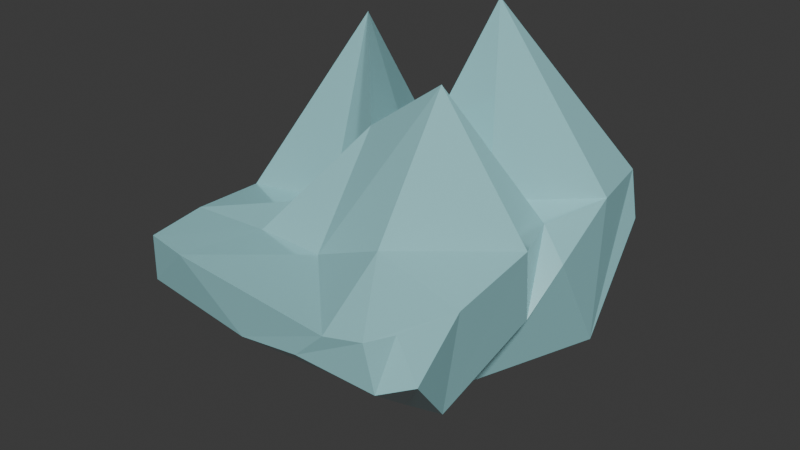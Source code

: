 # Source: IceBerg_3Peak1.blend  (saved by Blender 5.0.118; exported with 4.5.12 LTS)
import bpy
from mathutils import Matrix  # noqa: F401  (used for matrix-valued properties, if any)

bpy.ops.wm.read_factory_settings(use_empty=True)
scene = bpy.context.scene
scene.name = 'Scene'

# ---- collections
col_collection = bpy.data.collections.new('Collection'); scene.collection.children.link(col_collection)

# ---- materials (node trees are filled in below, after node groups)
mat_iceberg = bpy.data.materials.new('IceBerg')

# ---- material node trees
mat_iceberg.use_nodes = True; mat_iceberg.node_tree.nodes.clear()
_N = mat_iceberg.node_tree.nodes; _L = mat_iceberg.node_tree.links
n0 = _N.new('ShaderNodeBsdfPrincipled'); n0.name = 'Principled BSDF'; n0.location = (-200, 100)
n0.inputs[0].default_value = (0.3705, 0.765, 0.8, 1.0)
n0.inputs[2].default_value = 0.1027
n0.inputs[3].default_value = 2.9
n1 = _N.new('ShaderNodeOutputMaterial'); n1.name = 'Material Output'; n1.location = (200, 100)
_L.new(n0.outputs[0], n1.inputs[0])
n1.is_active_output = True

# ---- world
world_world = bpy.data.worlds.new('World'); scene.world = world_world
world_world.use_nodes = True; world_world.node_tree.nodes.clear()
_N = world_world.node_tree.nodes; _L = world_world.node_tree.links
n0 = _N.new('ShaderNodeOutputWorld'); n0.name = 'World Output'; n0.location = (200, 100)
n1 = _N.new('ShaderNodeBackground'); n1.name = 'Background'; n1.location = (-200, 100)
n1.inputs[0].default_value = (0.05088, 0.05088, 0.05088, 1.0)
_L.new(n1.outputs[0], n0.inputs[0])
n0.is_active_output = True
world_world.color = (0.05088, 0.05088, 0.05088)
world_world.sun_shadow_jitter_overblur = 0.0

# ---- meshes
me_plane = bpy.data.meshes.new('Plane')
me_plane.from_pydata([(-0.02759, -0.02677, 0.1301), (0.008596, 0.4957, 0.01559), (-0.000662, -0.5001, 0.007193), (-0.4968, -0.00505, 0.01814), (0.4297, 0.03291, 0.03774), (0.5088, -0.49, 0.009364), (-0.5002, -0.5129, 0.008778), (-0.4847, 0.4831, 0.03672), (0.4713, 0.4859, 0.07476), (-0.0133, -0.246, 0.3289), (0.2461, 0.005633, 0.07051), (-0.01198, 0.2328, 0.2289), (0.2746, -0.7761, -0.02364), (-0.2156, -0.02298, 0.5844), (0.5269, -0.2046, 0.07675), (0.439, -0.6704, -0.005133), (0.2421, -0.5143, 0.109), (-0.5065, -0.2648, -1.657e-05), (-0.463, -0.7308, 0.008508), (-0.2408, -0.4934, 0.006814), (-0.5115, 0.2457, -0.001988), (-0.2388, 0.4992, -0.01143), (0.5084, 0.2605, 0.06527), (0.202, 0.4904, 0.093), (0.1532, 0.1529, 0.6571), (-0.1667, 0.199, 0.1759), (-0.3121, -0.7568, 0.005974), (0.3957, -0.7528, -0.005856), (0.24, -0.2387, 0.5119), (-0.1729, -0.2506, 0.042), (0.008596, 0.4957, -0.1557), (-0.4479, 0.02269, -0.2409), (0.523, 0.001278, -0.0559), (0.4703, -0.5065, -0.336), (-0.4054, -0.4108, -0.2635), (-0.4098, 0.4475, -0.3807), (0.5004, 0.4826, -0.09331), (0.1636, -0.769, -0.1327), (0.5012, -0.1459, -0.1851), (0.5122, -0.6719, -0.1386), (-0.5065, -0.2648, -0.1713), (-0.4991, -0.7068, -0.1669), (-0.5115, 0.2457, -0.1733), (-0.2388, 0.4992, -0.1827), (0.528, 0.1996, -0.4126), (0.2232, 0.4397, -0.4182), (-0.07112, -0.7506, -0.1795), (0.4195, -0.7349, -0.1685), (0.02087, -0.1256, -0.7281)], [], [(29, 9, 0, 13), (28, 14, 4, 10), (27, 15, 5, 16), (26, 12, 2, 19), (25, 11, 1, 21), (24, 22, 8, 23), (11, 24, 23, 1), (0, 10, 24, 11), (10, 4, 22, 24), (20, 25, 21, 7), (3, 13, 25, 20), (13, 0, 11, 25), (18, 26, 19, 6), (12, 27, 16, 2), (9, 28, 10, 0), (2, 16, 28, 9), (16, 5, 14, 28), (17, 29, 13, 3), (6, 19, 29, 17), (19, 2, 9, 29), (4, 14, 38, 32), (8, 22, 44, 36), (5, 15, 39, 33), (6, 17, 40, 34), (26, 18, 41, 46), (1, 23, 45, 30), (12, 26, 46, 37), (17, 3, 31, 40), (3, 20, 42, 31), (18, 6, 34, 41), (21, 1, 30, 43), (27, 12, 37, 47), (22, 4, 32, 44), (15, 27, 47, 39), (20, 7, 35, 42), (23, 8, 36, 45), (14, 5, 33, 38), (7, 21, 43, 35), (37, 46, 48), (38, 33, 48), (33, 39, 48), (47, 37, 48), (34, 40, 48), (40, 31, 48), (39, 47, 48), (31, 42, 48), (41, 34, 48), (43, 30, 48), (42, 35, 48), (44, 32, 48), (35, 43, 48), (45, 36, 48), (36, 44, 48), (46, 41, 48), (30, 45, 48), (32, 38, 48)])
_uv = me_plane.uv_layers.new(name='UVMap')
_uv.uv.foreach_set('vector', [0.375, 0.375, 0.5, 0.375, 0.5, 0.5, 0.375, 0.5, 0.625, 0.375, 0.75, 0.375, 0.75, 0.5, 0.625, 0.5, 0.625, 0.125, 0.75, 0.125, 0.75, 0.25, 0.625, 0.25, 0.375, 0.125, 0.5, 0.125, 0.5, 0.25, 0.375, 0.25, 0.375, 0.625, 0.5, 0.625, 0.5, 0.75, 0.375, 0.75, 0.625, 0.625, 0.75, 0.625, 0.75, 0.75, 0.625, 0.75, 0.5, 0.625, 0.625, 0.625, 0.625, 0.75, 0.5, 0.75, 0.5, 0.5, 0.625, 0.5, 0.625, 0.625, 0.5, 0.625, 0.625, 0.5, 0.75, 0.5, 0.75, 0.625, 0.625, 0.625, 0.25, 0.625, 0.375, 0.625, 0.375, 0.75, 0.25, 0.75, 0.25, 0.5, 0.375, 0.5, 0.375, 0.625, 0.25, 0.625, 0.375, 0.5, 0.5, 0.5, 0.5, 0.625, 0.375, 0.625, 0.25, 0.125, 0.375, 0.125, 0.375, 0.25, 0.25, 0.25, 0.5, 0.125, 0.625, 0.125, 0.625, 0.25, 0.5, 0.25, 0.5, 0.375, 0.625, 0.375, 0.625, 0.5, 0.5, 0.5, 0.5, 0.25, 0.625, 0.25, 0.625, 0.375, 0.5, 0.375, 0.625, 0.25, 0.75, 0.25, 0.75, 0.375, 0.625, 0.375, 0.25, 0.375, 0.375, 0.375, 0.375, 0.5, 0.25, 0.5, 0.25, 0.25, 0.375, 0.25, 0.375, 0.375, 0.25, 0.375, 0.375, 0.25, 0.5, 0.25, 0.5, 0.375, 0.375, 0.375, 0.75, 0.5, 0.75, 0.375, 0.75, 0.375, 0.75, 0.5, 0.75, 0.75, 0.75, 0.625, 0.75, 0.625, 0.75, 0.75, 0.75, 0.25, 0.75, 0.125, 0.75, 0.125, 0.75, 0.25, 0.25, 0.25, 0.25, 0.375, 0.25, 0.375, 0.25, 0.25, 0.375, 0.125, 0.25, 0.125, 0.25, 0.125, 0.375, 0.125, 0.5, 0.75, 0.625, 0.75, 0.625, 0.75, 0.5, 0.75, 0.5, 0.125, 0.375, 0.125, 0.375, 0.125, 0.5, 0.125, 0.25, 0.375, 0.25, 0.5, 0.25, 0.5, 0.25, 0.375, 0.25, 0.5, 0.25, 0.625, 0.25, 0.625, 0.25, 0.5, 0.25, 0.125, 0.25, 0.25, 0.25, 0.25, 0.25, 0.125, 0.375, 0.75, 0.5, 0.75, 0.5, 0.75, 0.375, 0.75, 0.625, 0.125, 0.5, 0.125, 0.5, 0.125, 0.625, 0.125, 0.75, 0.625, 0.75, 0.5, 0.75, 0.5, 0.75, 0.625, 0.75, 0.125, 0.625, 0.125, 0.625, 0.125, 0.75, 0.125, 0.25, 0.625, 0.25, 0.75, 0.25, 0.75, 0.25, 0.625, 0.625, 0.75, 0.75, 0.75, 0.75, 0.75, 0.625, 0.75, 0.75, 0.375, 0.75, 0.25, 0.75, 0.25, 0.75, 0.375, 0.25, 0.75, 0.375, 0.75, 0.375, 0.75, 0.25, 0.75, 0.5, 0.125, 0.375, 0.125, 0.5, 0.125, 0.75, 0.375, 0.75, 0.25, 0.75, 0.375, 0.75, 0.25, 0.75, 0.125, 0.75, 0.25, 0.625, 0.125, 0.5, 0.125, 0.625, 0.125, 0.25, 0.25, 0.25, 0.375, 0.25, 0.25, 0.25, 0.375, 0.25, 0.5, 0.25, 0.375, 0.75, 0.125, 0.625, 0.125, 0.75, 0.125, 0.25, 0.5, 0.25, 0.625, 0.25, 0.5, 0.25, 0.125, 0.25, 0.25, 0.25, 0.125, 0.375, 0.75, 0.5, 0.75, 0.375, 0.75, 0.25, 0.625, 0.25, 0.75, 0.25, 0.625, 0.75, 0.625, 0.75, 0.5, 0.75, 0.625, 0.25, 0.75, 0.375, 0.75, 0.25, 0.75, 0.625, 0.75, 0.75, 0.75, 0.625, 0.75, 0.75, 0.75, 0.75, 0.625, 0.75, 0.75, 0.375, 0.125, 0.25, 0.125, 0.375, 0.125, 0.5, 0.75, 0.625, 0.75, 0.5, 0.75, 0.75, 0.5, 0.75, 0.375, 0.75, 0.5])
me_plane.materials.append(mat_iceberg)
me_plane.update()

# ---- objects
ob_iceberg_3_peak = bpy.data.objects.new('IceBerg 3 Peak', me_plane)

# ---- transforms, parenting, visibility, modifiers, constraints
ob_iceberg_3_peak.location = (0.0, 0.0, 0.0)
ob_iceberg_3_peak.scale = (4.253, 4.253, 4.253)

# ---- collection membership
col_collection.objects.link(ob_iceberg_3_peak)

# ---- scene / render settings (as saved in the file)
scene.frame_start = 1; scene.frame_end = 250; scene.frame_set(58)
scene.render.engine = 'BLENDER_EEVEE_NEXT'
scene.render.bake_bias = 0.0
scene.render.bake_samples = 0
scene.cycles.sampling_pattern = 'TABULATED_SOBOL'
scene.eevee.use_volume_custom_range = False
bpy.context.view_layer.update()

# ---- added for rendering (the .blend has no active camera and no usable light): camera, sun
cam_auto = bpy.data.cameras.new('AutoCamera')
cam_auto.lens = 50.0
cam_auto.sensor_width = 36.0
cam_auto.clip_end = 1000.0
ob_auto_camera = bpy.data.objects.new('AutoCamera', cam_auto)
scene.collection.objects.link(ob_auto_camera)
ob_auto_camera.location = (8.49726, -10.7434, 6.61878)
ob_auto_camera.rotation_euler = (1.09748, -7.21219e-08, 0.694738)
scene.camera = ob_auto_camera
light_auto_sun = bpy.data.lights.new('AutoSun', 'SUN')
light_auto_sun.energy = 3.0
light_auto_sun.angle = 0.0523599
ob_auto_sun = bpy.data.objects.new('AutoSun', light_auto_sun)
scene.collection.objects.link(ob_auto_sun)
ob_auto_sun.rotation_euler = (0.872665, 0.174533, 0.523599)
bpy.context.view_layer.update()
